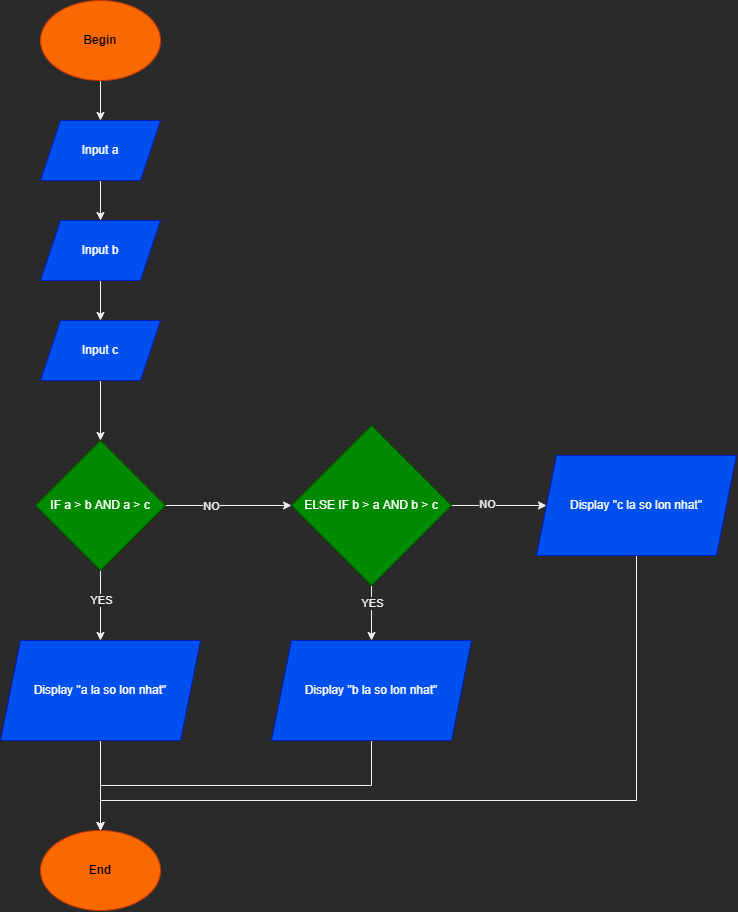

The diagram above was exported from draw.io. Its source (the exported page's mxGraphModel, read from the mxfile embedded in the PNG):
<mxGraphModel dx="1483" dy="943" grid="1" gridSize="10" guides="1" tooltips="1" connect="1" arrows="1" fold="1" page="1" pageScale="1" pageWidth="827" pageHeight="1169" math="0" shadow="0">
  <root>
    <mxCell id="WIyWlLk6GJQsqaUBKTNV-0" />
    <mxCell id="WIyWlLk6GJQsqaUBKTNV-1" parent="WIyWlLk6GJQsqaUBKTNV-0" />
    <mxCell id="kPSQ0lZsg4fI_LpZv5EB-5" style="edgeStyle=orthogonalEdgeStyle;rounded=0;orthogonalLoop=1;jettySize=auto;html=1;exitX=0.5;exitY=1;exitDx=0;exitDy=0;entryX=0.5;entryY=0;entryDx=0;entryDy=0;" edge="1" parent="WIyWlLk6GJQsqaUBKTNV-1" source="kPSQ0lZsg4fI_LpZv5EB-0" target="kPSQ0lZsg4fI_LpZv5EB-2">
      <mxGeometry relative="1" as="geometry" />
    </mxCell>
    <mxCell id="kPSQ0lZsg4fI_LpZv5EB-0" value="Begin" style="ellipse;whiteSpace=wrap;html=1;fontStyle=1;fillColor=#fa6800;strokeColor=#C73500;fontColor=#000000;" vertex="1" parent="WIyWlLk6GJQsqaUBKTNV-1">
      <mxGeometry x="294" y="150" width="120" height="80" as="geometry" />
    </mxCell>
    <mxCell id="kPSQ0lZsg4fI_LpZv5EB-6" style="edgeStyle=orthogonalEdgeStyle;rounded=0;orthogonalLoop=1;jettySize=auto;html=1;exitX=0.5;exitY=1;exitDx=0;exitDy=0;entryX=0.5;entryY=0;entryDx=0;entryDy=0;" edge="1" parent="WIyWlLk6GJQsqaUBKTNV-1" source="kPSQ0lZsg4fI_LpZv5EB-2" target="kPSQ0lZsg4fI_LpZv5EB-3">
      <mxGeometry relative="1" as="geometry" />
    </mxCell>
    <mxCell id="kPSQ0lZsg4fI_LpZv5EB-2" value="Input a" style="shape=parallelogram;perimeter=parallelogramPerimeter;whiteSpace=wrap;html=1;fixedSize=1;fillColor=#0050ef;fontColor=#ffffff;strokeColor=#001DBC;" vertex="1" parent="WIyWlLk6GJQsqaUBKTNV-1">
      <mxGeometry x="294" y="270" width="120" height="60" as="geometry" />
    </mxCell>
    <mxCell id="kPSQ0lZsg4fI_LpZv5EB-7" style="edgeStyle=orthogonalEdgeStyle;rounded=0;orthogonalLoop=1;jettySize=auto;html=1;exitX=0.5;exitY=1;exitDx=0;exitDy=0;entryX=0.5;entryY=0;entryDx=0;entryDy=0;" edge="1" parent="WIyWlLk6GJQsqaUBKTNV-1" source="kPSQ0lZsg4fI_LpZv5EB-3" target="kPSQ0lZsg4fI_LpZv5EB-4">
      <mxGeometry relative="1" as="geometry" />
    </mxCell>
    <mxCell id="kPSQ0lZsg4fI_LpZv5EB-3" value="Input b" style="shape=parallelogram;perimeter=parallelogramPerimeter;whiteSpace=wrap;html=1;fixedSize=1;fillColor=#0050ef;fontColor=#ffffff;strokeColor=#001DBC;" vertex="1" parent="WIyWlLk6GJQsqaUBKTNV-1">
      <mxGeometry x="294" y="370" width="120" height="60" as="geometry" />
    </mxCell>
    <mxCell id="kPSQ0lZsg4fI_LpZv5EB-14" style="edgeStyle=orthogonalEdgeStyle;rounded=0;orthogonalLoop=1;jettySize=auto;html=1;exitX=0.5;exitY=1;exitDx=0;exitDy=0;entryX=0.5;entryY=0;entryDx=0;entryDy=0;" edge="1" parent="WIyWlLk6GJQsqaUBKTNV-1" source="kPSQ0lZsg4fI_LpZv5EB-4" target="kPSQ0lZsg4fI_LpZv5EB-8">
      <mxGeometry relative="1" as="geometry" />
    </mxCell>
    <mxCell id="kPSQ0lZsg4fI_LpZv5EB-4" value="Input c" style="shape=parallelogram;perimeter=parallelogramPerimeter;whiteSpace=wrap;html=1;fixedSize=1;fillColor=#0050ef;fontColor=#ffffff;strokeColor=#001DBC;" vertex="1" parent="WIyWlLk6GJQsqaUBKTNV-1">
      <mxGeometry x="294" y="470" width="120" height="60" as="geometry" />
    </mxCell>
    <mxCell id="kPSQ0lZsg4fI_LpZv5EB-10" style="edgeStyle=orthogonalEdgeStyle;rounded=0;orthogonalLoop=1;jettySize=auto;html=1;exitX=0.5;exitY=1;exitDx=0;exitDy=0;entryX=0.5;entryY=0;entryDx=0;entryDy=0;" edge="1" parent="WIyWlLk6GJQsqaUBKTNV-1" source="kPSQ0lZsg4fI_LpZv5EB-8" target="kPSQ0lZsg4fI_LpZv5EB-9">
      <mxGeometry relative="1" as="geometry" />
    </mxCell>
    <mxCell id="kPSQ0lZsg4fI_LpZv5EB-11" value="YES" style="edgeLabel;html=1;align=center;verticalAlign=middle;resizable=0;points=[];" vertex="1" connectable="0" parent="kPSQ0lZsg4fI_LpZv5EB-10">
      <mxGeometry x="-0.3737" y="1" relative="1" as="geometry">
        <mxPoint x="-1" y="8" as="offset" />
      </mxGeometry>
    </mxCell>
    <mxCell id="kPSQ0lZsg4fI_LpZv5EB-17" style="edgeStyle=orthogonalEdgeStyle;rounded=0;orthogonalLoop=1;jettySize=auto;html=1;exitX=1;exitY=0.5;exitDx=0;exitDy=0;entryX=0;entryY=0.5;entryDx=0;entryDy=0;" edge="1" parent="WIyWlLk6GJQsqaUBKTNV-1" source="kPSQ0lZsg4fI_LpZv5EB-8" target="kPSQ0lZsg4fI_LpZv5EB-15">
      <mxGeometry relative="1" as="geometry">
        <mxPoint x="540" y="655" as="targetPoint" />
      </mxGeometry>
    </mxCell>
    <mxCell id="kPSQ0lZsg4fI_LpZv5EB-18" value="NO" style="edgeLabel;html=1;align=center;verticalAlign=middle;resizable=0;points=[];" vertex="1" connectable="0" parent="kPSQ0lZsg4fI_LpZv5EB-17">
      <mxGeometry x="-0.2698" relative="1" as="geometry">
        <mxPoint as="offset" />
      </mxGeometry>
    </mxCell>
    <mxCell id="kPSQ0lZsg4fI_LpZv5EB-8" value="IF a &amp;gt; b AND a &amp;gt; c" style="rhombus;whiteSpace=wrap;html=1;fillColor=#008a00;fontColor=#ffffff;strokeColor=#005700;" vertex="1" parent="WIyWlLk6GJQsqaUBKTNV-1">
      <mxGeometry x="289" y="590" width="130" height="130" as="geometry" />
    </mxCell>
    <mxCell id="kPSQ0lZsg4fI_LpZv5EB-13" style="edgeStyle=orthogonalEdgeStyle;rounded=0;orthogonalLoop=1;jettySize=auto;html=1;exitX=0.5;exitY=1;exitDx=0;exitDy=0;entryX=0.5;entryY=0;entryDx=0;entryDy=0;" edge="1" parent="WIyWlLk6GJQsqaUBKTNV-1" source="kPSQ0lZsg4fI_LpZv5EB-9" target="kPSQ0lZsg4fI_LpZv5EB-12">
      <mxGeometry relative="1" as="geometry" />
    </mxCell>
    <mxCell id="kPSQ0lZsg4fI_LpZv5EB-9" value="Display &quot;a la so lon nhat&quot;" style="shape=parallelogram;perimeter=parallelogramPerimeter;whiteSpace=wrap;html=1;fixedSize=1;fillColor=#0050ef;fontColor=#ffffff;strokeColor=#001DBC;" vertex="1" parent="WIyWlLk6GJQsqaUBKTNV-1">
      <mxGeometry x="254" y="790" width="200" height="100" as="geometry" />
    </mxCell>
    <mxCell id="kPSQ0lZsg4fI_LpZv5EB-12" value="End" style="ellipse;whiteSpace=wrap;html=1;fontStyle=1;fillColor=#fa6800;strokeColor=#C73500;fontColor=#000000;" vertex="1" parent="WIyWlLk6GJQsqaUBKTNV-1">
      <mxGeometry x="294" y="980" width="120" height="80" as="geometry" />
    </mxCell>
    <mxCell id="kPSQ0lZsg4fI_LpZv5EB-19" style="edgeStyle=orthogonalEdgeStyle;rounded=0;orthogonalLoop=1;jettySize=auto;html=1;exitX=0.5;exitY=1;exitDx=0;exitDy=0;entryX=0.5;entryY=0;entryDx=0;entryDy=0;" edge="1" parent="WIyWlLk6GJQsqaUBKTNV-1" source="kPSQ0lZsg4fI_LpZv5EB-15" target="kPSQ0lZsg4fI_LpZv5EB-16">
      <mxGeometry relative="1" as="geometry" />
    </mxCell>
    <mxCell id="kPSQ0lZsg4fI_LpZv5EB-20" value="YES" style="edgeLabel;html=1;align=center;verticalAlign=middle;resizable=0;points=[];" vertex="1" connectable="0" parent="kPSQ0lZsg4fI_LpZv5EB-19">
      <mxGeometry x="-0.3541" relative="1" as="geometry">
        <mxPoint as="offset" />
      </mxGeometry>
    </mxCell>
    <mxCell id="kPSQ0lZsg4fI_LpZv5EB-24" style="edgeStyle=orthogonalEdgeStyle;rounded=0;orthogonalLoop=1;jettySize=auto;html=1;exitX=1;exitY=0.5;exitDx=0;exitDy=0;entryX=0;entryY=0.5;entryDx=0;entryDy=0;" edge="1" parent="WIyWlLk6GJQsqaUBKTNV-1" source="kPSQ0lZsg4fI_LpZv5EB-15" target="kPSQ0lZsg4fI_LpZv5EB-23">
      <mxGeometry relative="1" as="geometry" />
    </mxCell>
    <mxCell id="kPSQ0lZsg4fI_LpZv5EB-25" value="NO" style="edgeLabel;html=1;align=center;verticalAlign=middle;resizable=0;points=[];" vertex="1" connectable="0" parent="kPSQ0lZsg4fI_LpZv5EB-24">
      <mxGeometry x="-0.2522" y="2" relative="1" as="geometry">
        <mxPoint as="offset" />
      </mxGeometry>
    </mxCell>
    <mxCell id="kPSQ0lZsg4fI_LpZv5EB-15" value="ELSE IF b &amp;gt; a AND b &amp;gt; c" style="rhombus;whiteSpace=wrap;html=1;fillColor=#008a00;fontColor=#ffffff;strokeColor=#005700;" vertex="1" parent="WIyWlLk6GJQsqaUBKTNV-1">
      <mxGeometry x="545" y="575" width="160" height="160" as="geometry" />
    </mxCell>
    <mxCell id="kPSQ0lZsg4fI_LpZv5EB-21" style="edgeStyle=orthogonalEdgeStyle;rounded=0;orthogonalLoop=1;jettySize=auto;html=1;exitX=0.5;exitY=1;exitDx=0;exitDy=0;entryX=0.5;entryY=0;entryDx=0;entryDy=0;" edge="1" parent="WIyWlLk6GJQsqaUBKTNV-1" source="kPSQ0lZsg4fI_LpZv5EB-16" target="kPSQ0lZsg4fI_LpZv5EB-12">
      <mxGeometry relative="1" as="geometry" />
    </mxCell>
    <mxCell id="kPSQ0lZsg4fI_LpZv5EB-16" value="Display &quot;b la so lon nhat&quot;" style="shape=parallelogram;perimeter=parallelogramPerimeter;whiteSpace=wrap;html=1;fixedSize=1;fillColor=#0050ef;fontColor=#ffffff;strokeColor=#001DBC;" vertex="1" parent="WIyWlLk6GJQsqaUBKTNV-1">
      <mxGeometry x="525" y="790" width="200" height="100" as="geometry" />
    </mxCell>
    <mxCell id="kPSQ0lZsg4fI_LpZv5EB-26" style="edgeStyle=orthogonalEdgeStyle;rounded=0;orthogonalLoop=1;jettySize=auto;html=1;exitX=0.5;exitY=1;exitDx=0;exitDy=0;entryX=0.5;entryY=0;entryDx=0;entryDy=0;" edge="1" parent="WIyWlLk6GJQsqaUBKTNV-1" source="kPSQ0lZsg4fI_LpZv5EB-23" target="kPSQ0lZsg4fI_LpZv5EB-12">
      <mxGeometry relative="1" as="geometry">
        <Array as="points">
          <mxPoint x="890" y="950" />
          <mxPoint x="354" y="950" />
        </Array>
      </mxGeometry>
    </mxCell>
    <mxCell id="kPSQ0lZsg4fI_LpZv5EB-23" value="Display &quot;c la so lon nhat&quot;" style="shape=parallelogram;perimeter=parallelogramPerimeter;whiteSpace=wrap;html=1;fixedSize=1;fillColor=#0050ef;fontColor=#ffffff;strokeColor=#001DBC;" vertex="1" parent="WIyWlLk6GJQsqaUBKTNV-1">
      <mxGeometry x="790" y="605" width="200" height="100" as="geometry" />
    </mxCell>
  </root>
</mxGraphModel>